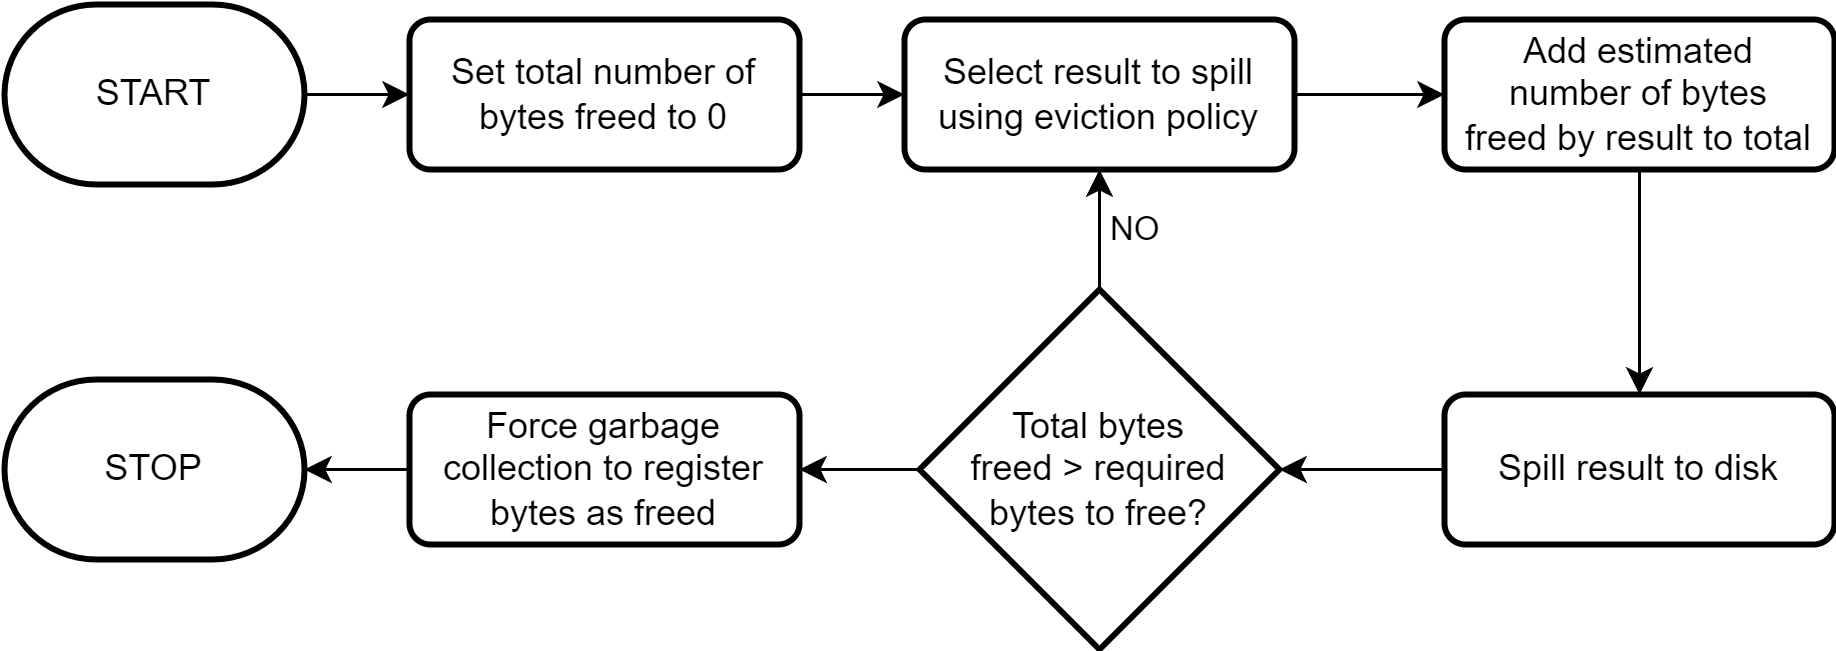

The diagram above was exported from draw.io. Its source (the exported page's mxGraphModel, read from the mxfile embedded in the PNG):
<mxGraphModel dx="1100" dy="752" grid="1" gridSize="10" guides="1" tooltips="1" connect="1" arrows="1" fold="1" page="1" pageScale="1" pageWidth="827" pageHeight="1169" math="0" shadow="0">
  <root>
    <mxCell id="0" />
    <mxCell id="1" parent="0" />
    <mxCell id="XCJ6cWJfsoJrLx6dZgqa-4" value="" style="edgeStyle=orthogonalEdgeStyle;rounded=0;orthogonalLoop=1;jettySize=auto;html=1;startArrow=none;" edge="1" parent="1" source="XCJ6cWJfsoJrLx6dZgqa-7" target="XCJ6cWJfsoJrLx6dZgqa-3">
      <mxGeometry relative="1" as="geometry" />
    </mxCell>
    <mxCell id="XCJ6cWJfsoJrLx6dZgqa-2" value="START" style="strokeWidth=2;html=1;shape=mxgraph.flowchart.terminator;whiteSpace=wrap;" vertex="1" parent="1">
      <mxGeometry x="140" y="115" width="100" height="60" as="geometry" />
    </mxCell>
    <mxCell id="XCJ6cWJfsoJrLx6dZgqa-6" value="" style="edgeStyle=orthogonalEdgeStyle;rounded=0;orthogonalLoop=1;jettySize=auto;html=1;" edge="1" parent="1" source="XCJ6cWJfsoJrLx6dZgqa-3" target="XCJ6cWJfsoJrLx6dZgqa-5">
      <mxGeometry relative="1" as="geometry" />
    </mxCell>
    <mxCell id="XCJ6cWJfsoJrLx6dZgqa-3" value="Select result to spill using eviction policy" style="rounded=1;whiteSpace=wrap;html=1;absoluteArcSize=1;arcSize=14;strokeWidth=2;" vertex="1" parent="1">
      <mxGeometry x="440" y="120" width="130" height="50" as="geometry" />
    </mxCell>
    <mxCell id="XCJ6cWJfsoJrLx6dZgqa-10" value="" style="edgeStyle=orthogonalEdgeStyle;rounded=0;orthogonalLoop=1;jettySize=auto;html=1;endArrow=classic;endFill=1;" edge="1" parent="1" source="XCJ6cWJfsoJrLx6dZgqa-5" target="XCJ6cWJfsoJrLx6dZgqa-9">
      <mxGeometry relative="1" as="geometry" />
    </mxCell>
    <mxCell id="XCJ6cWJfsoJrLx6dZgqa-5" value="Add estimated &lt;br&gt;number of bytes &lt;br&gt;freed&amp;nbsp;by result to total" style="rounded=1;whiteSpace=wrap;html=1;absoluteArcSize=1;arcSize=14;strokeWidth=2;" vertex="1" parent="1">
      <mxGeometry x="620" y="120" width="130" height="50" as="geometry" />
    </mxCell>
    <mxCell id="XCJ6cWJfsoJrLx6dZgqa-8" value="" style="edgeStyle=orthogonalEdgeStyle;rounded=0;orthogonalLoop=1;jettySize=auto;html=1;endArrow=classic;endFill=1;" edge="1" parent="1" source="XCJ6cWJfsoJrLx6dZgqa-2" target="XCJ6cWJfsoJrLx6dZgqa-7">
      <mxGeometry relative="1" as="geometry">
        <mxPoint x="340" y="100" as="sourcePoint" />
        <mxPoint x="340" y="200" as="targetPoint" />
      </mxGeometry>
    </mxCell>
    <mxCell id="XCJ6cWJfsoJrLx6dZgqa-7" value="Set total number of bytes freed to 0" style="rounded=1;whiteSpace=wrap;html=1;absoluteArcSize=1;arcSize=14;strokeWidth=2;" vertex="1" parent="1">
      <mxGeometry x="275" y="120" width="130" height="50" as="geometry" />
    </mxCell>
    <mxCell id="XCJ6cWJfsoJrLx6dZgqa-12" value="" style="edgeStyle=orthogonalEdgeStyle;rounded=0;orthogonalLoop=1;jettySize=auto;html=1;endArrow=classic;endFill=1;" edge="1" parent="1" source="XCJ6cWJfsoJrLx6dZgqa-9" target="XCJ6cWJfsoJrLx6dZgqa-11">
      <mxGeometry relative="1" as="geometry" />
    </mxCell>
    <mxCell id="XCJ6cWJfsoJrLx6dZgqa-9" value="Spill result to disk" style="rounded=1;whiteSpace=wrap;html=1;absoluteArcSize=1;arcSize=14;strokeWidth=2;" vertex="1" parent="1">
      <mxGeometry x="620" y="245" width="130" height="50" as="geometry" />
    </mxCell>
    <mxCell id="XCJ6cWJfsoJrLx6dZgqa-14" value="NO" style="edgeStyle=orthogonalEdgeStyle;rounded=0;orthogonalLoop=1;jettySize=auto;html=1;exitX=0.5;exitY=0;exitDx=0;exitDy=0;exitPerimeter=0;endArrow=classic;endFill=1;labelPosition=right;verticalLabelPosition=middle;align=left;verticalAlign=middle;spacing=4;" edge="1" parent="1" source="XCJ6cWJfsoJrLx6dZgqa-11" target="XCJ6cWJfsoJrLx6dZgqa-3">
      <mxGeometry relative="1" as="geometry">
        <mxPoint as="offset" />
      </mxGeometry>
    </mxCell>
    <mxCell id="XCJ6cWJfsoJrLx6dZgqa-18" value="" style="edgeStyle=orthogonalEdgeStyle;rounded=0;orthogonalLoop=1;jettySize=auto;html=1;endArrow=classic;endFill=1;" edge="1" parent="1" source="XCJ6cWJfsoJrLx6dZgqa-11" target="XCJ6cWJfsoJrLx6dZgqa-16">
      <mxGeometry relative="1" as="geometry" />
    </mxCell>
    <mxCell id="XCJ6cWJfsoJrLx6dZgqa-11" value="Total bytes &lt;br&gt;freed &amp;gt; required &lt;br&gt;bytes to free?" style="strokeWidth=2;html=1;shape=mxgraph.flowchart.decision;whiteSpace=wrap;" vertex="1" parent="1">
      <mxGeometry x="445" y="210" width="120" height="120" as="geometry" />
    </mxCell>
    <mxCell id="XCJ6cWJfsoJrLx6dZgqa-15" value="STOP" style="strokeWidth=2;html=1;shape=mxgraph.flowchart.terminator;whiteSpace=wrap;" vertex="1" parent="1">
      <mxGeometry x="140" y="240" width="100" height="60" as="geometry" />
    </mxCell>
    <mxCell id="XCJ6cWJfsoJrLx6dZgqa-19" value="" style="edgeStyle=orthogonalEdgeStyle;rounded=0;orthogonalLoop=1;jettySize=auto;html=1;endArrow=classic;endFill=1;" edge="1" parent="1" source="XCJ6cWJfsoJrLx6dZgqa-16" target="XCJ6cWJfsoJrLx6dZgqa-15">
      <mxGeometry relative="1" as="geometry" />
    </mxCell>
    <mxCell id="XCJ6cWJfsoJrLx6dZgqa-16" value="Force garbage collection to register bytes as freed" style="rounded=1;whiteSpace=wrap;html=1;absoluteArcSize=1;arcSize=14;strokeWidth=2;" vertex="1" parent="1">
      <mxGeometry x="275" y="245" width="130" height="50" as="geometry" />
    </mxCell>
  </root>
</mxGraphModel>